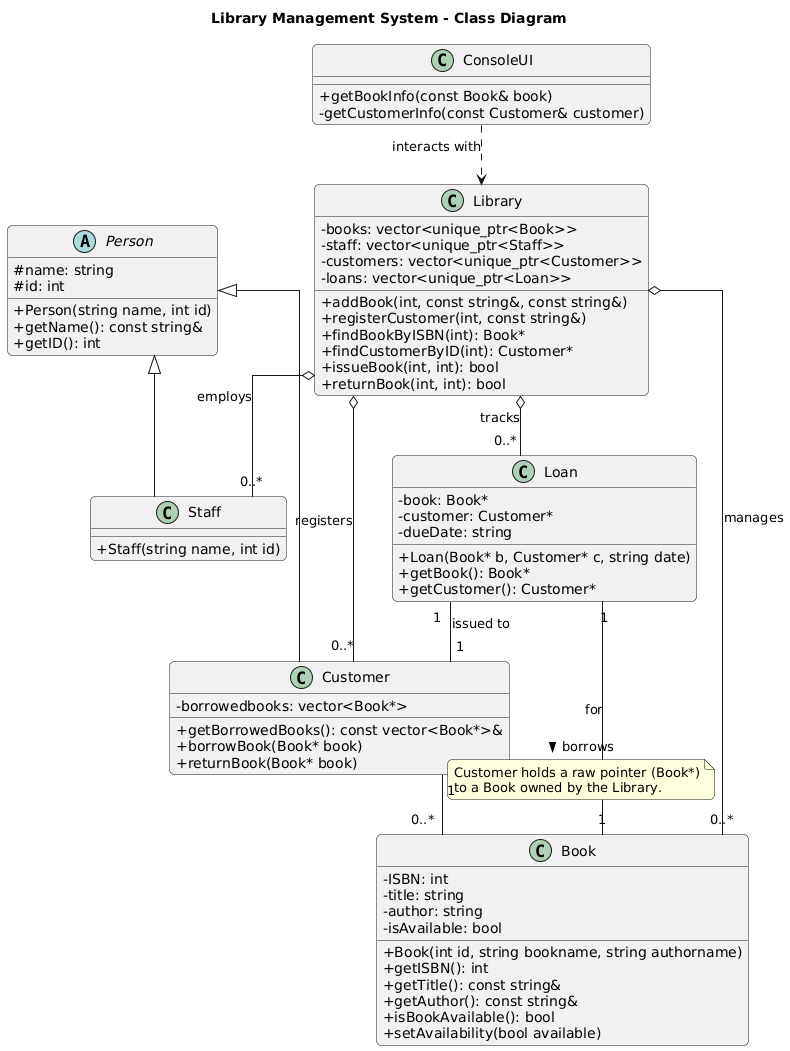

The diagram above was rendered by PlantUML. Its source (embedded in the PNG):
@startuml
' Diagram Title
title Library Management System - Class Diagram

' Skin parameters for better readability
skinparam classAttributeIconSize 0
skinparam linetype ortho
skinparam shadowing false
skinparam roundCorner 10

' Base Class: Person
abstract class Person {
  # name: string
  # id: int
  + Person(string name, int id)
  + getName(): const string&
  + getID(): int
}

' Derived Classes
class Customer extends Person {
  - borrowedbooks: vector<Book*>
  + getBorrowedBooks(): const vector<Book*>&
  + borrowBook(Book* book)
  + returnBook(Book* book)
}

class Staff extends Person {
  + Staff(string name, int id)
}

' Entity Class: Book
class Book {
  - ISBN: int
  - title: string
  - author: string
  - isAvailable: bool
  + Book(int id, string bookname, string authorname)
  + getISBN(): int
  + getTitle(): const string&
  + getAuthor(): const string&
  + isBookAvailable(): bool
  + setAvailability(bool available)
}

' Association Class: Loan
class Loan {
  - book: Book*
  - customer: Customer*
  - dueDate: string
  + Loan(Book* b, Customer* c, string date)
  + getBook(): Book*
  + getCustomer(): Customer*
}

' UI Class
class ConsoleUI {
  + getBookInfo(const Book& book)
  - getCustomerInfo(const Customer& customer)
}

' Core Engine Class: Library
class Library {
  - books: vector<unique_ptr<Book>>
  - staff: vector<unique_ptr<Staff>>
  - customers: vector<unique_ptr<Customer>>
  - loans: vector<unique_ptr<Loan>>
  + addBook(int, const string&, const string&)
  + registerCustomer(int, const string&)
  + findBookByISBN(int): Book*
  + findCustomerByID(int): Customer*
  + issueBook(int, int): bool
  + returnBook(int, int): bool
}

' --- Relationships ---

' Composition: Library owns the core data objects
Library o-- "0..*" Book : manages
Library o-- "0..*" Customer : registers
Library o-- "0..*" Staff : employs
Library o-- "0..*" Loan : tracks

' Association: Loan links a Customer and a Book
Loan "1" -- "1" Customer : issued to
Loan "1" -- "1" Book : for

' Association: Customer has a non-owning reference to borrowed books
Customer "1" -- "0..*" Book : borrows >
note on link: Customer holds a raw pointer (Book*)\nto a Book owned by the Library.

' Dependency: UI depends on the Library
ConsoleUI ..> Library : interacts with
@enduml